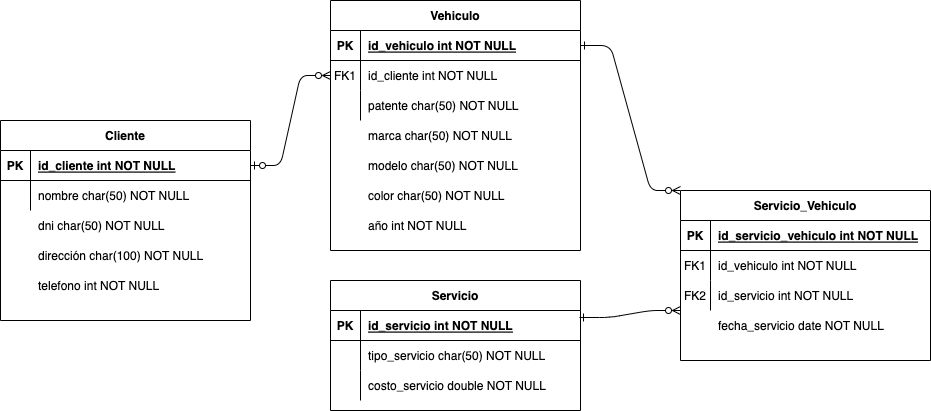

The diagram above was exported from draw.io. Its source (the exported page's mxGraphModel, read from the mxfile embedded in the PNG):
<mxGraphModel dx="987" dy="557" grid="1" gridSize="10" guides="1" tooltips="1" connect="1" arrows="1" fold="1" page="1" pageScale="1" pageWidth="850" pageHeight="1100" math="0" shadow="0" extFonts="Permanent Marker^https://fonts.googleapis.com/css?family=Permanent+Marker">
  <root>
    <mxCell id="0" />
    <mxCell id="1" parent="0" />
    <mxCell id="C-vyLk0tnHw3VtMMgP7b-1" value="" style="edgeStyle=entityRelationEdgeStyle;endArrow=ERzeroToMany;startArrow=ERzeroToOne;endFill=0;startFill=0;" parent="1" source="C-vyLk0tnHw3VtMMgP7b-24" target="C-vyLk0tnHw3VtMMgP7b-6" edge="1">
      <mxGeometry width="100" height="100" relative="1" as="geometry">
        <mxPoint x="340" y="720" as="sourcePoint" />
        <mxPoint x="440" y="620" as="targetPoint" />
      </mxGeometry>
    </mxCell>
    <mxCell id="C-vyLk0tnHw3VtMMgP7b-12" value="" style="edgeStyle=entityRelationEdgeStyle;endArrow=ERzeroToMany;startArrow=ERone;endFill=0;startFill=0;strokeColor=default;entryX=0;entryY=0;entryDx=0;entryDy=0;" parent="1" source="C-vyLk0tnHw3VtMMgP7b-3" target="FoX12t9HQ6YDpCNPPpRv-1" edge="1">
      <mxGeometry width="100" height="100" relative="1" as="geometry">
        <mxPoint x="400" y="180" as="sourcePoint" />
        <mxPoint x="925" y="160" as="targetPoint" />
      </mxGeometry>
    </mxCell>
    <mxCell id="C-vyLk0tnHw3VtMMgP7b-2" value="Vehiculo" style="shape=table;startSize=30;container=1;collapsible=1;childLayout=tableLayout;fixedRows=1;rowLines=0;fontStyle=1;align=center;resizeLast=1;" parent="1" vertex="1">
      <mxGeometry x="450" width="250" height="250" as="geometry" />
    </mxCell>
    <mxCell id="C-vyLk0tnHw3VtMMgP7b-3" value="" style="shape=partialRectangle;collapsible=0;dropTarget=0;pointerEvents=0;fillColor=none;points=[[0,0.5],[1,0.5]];portConstraint=eastwest;top=0;left=0;right=0;bottom=1;" parent="C-vyLk0tnHw3VtMMgP7b-2" vertex="1">
      <mxGeometry y="30" width="250" height="30" as="geometry" />
    </mxCell>
    <mxCell id="C-vyLk0tnHw3VtMMgP7b-4" value="PK" style="shape=partialRectangle;overflow=hidden;connectable=0;fillColor=none;top=0;left=0;bottom=0;right=0;fontStyle=1;" parent="C-vyLk0tnHw3VtMMgP7b-3" vertex="1">
      <mxGeometry width="30" height="30" as="geometry">
        <mxRectangle width="30" height="30" as="alternateBounds" />
      </mxGeometry>
    </mxCell>
    <mxCell id="C-vyLk0tnHw3VtMMgP7b-5" value="id_vehiculo int NOT NULL " style="shape=partialRectangle;overflow=hidden;connectable=0;fillColor=none;top=0;left=0;bottom=0;right=0;align=left;spacingLeft=6;fontStyle=5;" parent="C-vyLk0tnHw3VtMMgP7b-3" vertex="1">
      <mxGeometry x="30" width="220" height="30" as="geometry">
        <mxRectangle width="220" height="30" as="alternateBounds" />
      </mxGeometry>
    </mxCell>
    <mxCell id="C-vyLk0tnHw3VtMMgP7b-6" value="" style="shape=partialRectangle;collapsible=0;dropTarget=0;pointerEvents=0;fillColor=none;points=[[0,0.5],[1,0.5]];portConstraint=eastwest;top=0;left=0;right=0;bottom=0;" parent="C-vyLk0tnHw3VtMMgP7b-2" vertex="1">
      <mxGeometry y="60" width="250" height="30" as="geometry" />
    </mxCell>
    <mxCell id="C-vyLk0tnHw3VtMMgP7b-7" value="FK1" style="shape=partialRectangle;overflow=hidden;connectable=0;fillColor=none;top=0;left=0;bottom=0;right=0;" parent="C-vyLk0tnHw3VtMMgP7b-6" vertex="1">
      <mxGeometry width="30" height="30" as="geometry">
        <mxRectangle width="30" height="30" as="alternateBounds" />
      </mxGeometry>
    </mxCell>
    <mxCell id="C-vyLk0tnHw3VtMMgP7b-8" value="id_cliente int NOT NULL" style="shape=partialRectangle;overflow=hidden;connectable=0;fillColor=none;top=0;left=0;bottom=0;right=0;align=left;spacingLeft=6;" parent="C-vyLk0tnHw3VtMMgP7b-6" vertex="1">
      <mxGeometry x="30" width="220" height="30" as="geometry">
        <mxRectangle width="220" height="30" as="alternateBounds" />
      </mxGeometry>
    </mxCell>
    <mxCell id="C-vyLk0tnHw3VtMMgP7b-9" value="" style="shape=partialRectangle;collapsible=0;dropTarget=0;pointerEvents=0;fillColor=none;points=[[0,0.5],[1,0.5]];portConstraint=eastwest;top=0;left=0;right=0;bottom=0;" parent="C-vyLk0tnHw3VtMMgP7b-2" vertex="1">
      <mxGeometry y="90" width="250" height="30" as="geometry" />
    </mxCell>
    <mxCell id="C-vyLk0tnHw3VtMMgP7b-10" value="" style="shape=partialRectangle;overflow=hidden;connectable=0;fillColor=none;top=0;left=0;bottom=0;right=0;" parent="C-vyLk0tnHw3VtMMgP7b-9" vertex="1">
      <mxGeometry width="30" height="30" as="geometry">
        <mxRectangle width="30" height="30" as="alternateBounds" />
      </mxGeometry>
    </mxCell>
    <mxCell id="C-vyLk0tnHw3VtMMgP7b-11" value="patente char(50) NOT NULL" style="shape=partialRectangle;overflow=hidden;connectable=0;fillColor=none;top=0;left=0;bottom=0;right=0;align=left;spacingLeft=6;" parent="C-vyLk0tnHw3VtMMgP7b-9" vertex="1">
      <mxGeometry x="30" width="220" height="30" as="geometry">
        <mxRectangle width="220" height="30" as="alternateBounds" />
      </mxGeometry>
    </mxCell>
    <mxCell id="C-vyLk0tnHw3VtMMgP7b-13" value="Servicio" style="shape=table;startSize=30;container=1;collapsible=1;childLayout=tableLayout;fixedRows=1;rowLines=0;fontStyle=1;align=center;resizeLast=1;" parent="1" vertex="1">
      <mxGeometry x="450" y="280" width="250" height="130" as="geometry" />
    </mxCell>
    <mxCell id="C-vyLk0tnHw3VtMMgP7b-14" value="" style="shape=partialRectangle;collapsible=0;dropTarget=0;pointerEvents=0;fillColor=none;points=[[0,0.5],[1,0.5]];portConstraint=eastwest;top=0;left=0;right=0;bottom=1;" parent="C-vyLk0tnHw3VtMMgP7b-13" vertex="1">
      <mxGeometry y="30" width="250" height="30" as="geometry" />
    </mxCell>
    <mxCell id="C-vyLk0tnHw3VtMMgP7b-15" value="PK" style="shape=partialRectangle;overflow=hidden;connectable=0;fillColor=none;top=0;left=0;bottom=0;right=0;fontStyle=1;" parent="C-vyLk0tnHw3VtMMgP7b-14" vertex="1">
      <mxGeometry width="30" height="30" as="geometry">
        <mxRectangle width="30" height="30" as="alternateBounds" />
      </mxGeometry>
    </mxCell>
    <mxCell id="C-vyLk0tnHw3VtMMgP7b-16" value="id_servicio int NOT NULL " style="shape=partialRectangle;overflow=hidden;connectable=0;fillColor=none;top=0;left=0;bottom=0;right=0;align=left;spacingLeft=6;fontStyle=5;" parent="C-vyLk0tnHw3VtMMgP7b-14" vertex="1">
      <mxGeometry x="30" width="220" height="30" as="geometry">
        <mxRectangle width="220" height="30" as="alternateBounds" />
      </mxGeometry>
    </mxCell>
    <mxCell id="C-vyLk0tnHw3VtMMgP7b-17" value="" style="shape=partialRectangle;collapsible=0;dropTarget=0;pointerEvents=0;fillColor=none;points=[[0,0.5],[1,0.5]];portConstraint=eastwest;top=0;left=0;right=0;bottom=0;" parent="C-vyLk0tnHw3VtMMgP7b-13" vertex="1">
      <mxGeometry y="60" width="250" height="30" as="geometry" />
    </mxCell>
    <mxCell id="C-vyLk0tnHw3VtMMgP7b-18" value="" style="shape=partialRectangle;overflow=hidden;connectable=0;fillColor=none;top=0;left=0;bottom=0;right=0;" parent="C-vyLk0tnHw3VtMMgP7b-17" vertex="1">
      <mxGeometry width="30" height="30" as="geometry">
        <mxRectangle width="30" height="30" as="alternateBounds" />
      </mxGeometry>
    </mxCell>
    <mxCell id="C-vyLk0tnHw3VtMMgP7b-19" value="" style="shape=partialRectangle;overflow=hidden;connectable=0;fillColor=none;top=0;left=0;bottom=0;right=0;align=left;spacingLeft=6;" parent="C-vyLk0tnHw3VtMMgP7b-17" vertex="1">
      <mxGeometry x="30" width="220" height="30" as="geometry">
        <mxRectangle width="220" height="30" as="alternateBounds" />
      </mxGeometry>
    </mxCell>
    <mxCell id="C-vyLk0tnHw3VtMMgP7b-20" value="" style="shape=partialRectangle;collapsible=0;dropTarget=0;pointerEvents=0;fillColor=none;points=[[0,0.5],[1,0.5]];portConstraint=eastwest;top=0;left=0;right=0;bottom=0;" parent="C-vyLk0tnHw3VtMMgP7b-13" vertex="1">
      <mxGeometry y="90" width="250" height="30" as="geometry" />
    </mxCell>
    <mxCell id="C-vyLk0tnHw3VtMMgP7b-21" value="" style="shape=partialRectangle;overflow=hidden;connectable=0;fillColor=none;top=0;left=0;bottom=0;right=0;" parent="C-vyLk0tnHw3VtMMgP7b-20" vertex="1">
      <mxGeometry width="30" height="30" as="geometry">
        <mxRectangle width="30" height="30" as="alternateBounds" />
      </mxGeometry>
    </mxCell>
    <mxCell id="C-vyLk0tnHw3VtMMgP7b-22" value="" style="shape=partialRectangle;overflow=hidden;connectable=0;fillColor=none;top=0;left=0;bottom=0;right=0;align=left;spacingLeft=6;" parent="C-vyLk0tnHw3VtMMgP7b-20" vertex="1">
      <mxGeometry x="30" width="220" height="30" as="geometry">
        <mxRectangle width="220" height="30" as="alternateBounds" />
      </mxGeometry>
    </mxCell>
    <mxCell id="C-vyLk0tnHw3VtMMgP7b-23" value="Cliente" style="shape=table;startSize=30;container=1;collapsible=1;childLayout=tableLayout;fixedRows=1;rowLines=0;fontStyle=1;align=center;resizeLast=1;" parent="1" vertex="1">
      <mxGeometry x="120" y="120" width="250" height="200" as="geometry" />
    </mxCell>
    <mxCell id="C-vyLk0tnHw3VtMMgP7b-24" value="" style="shape=partialRectangle;collapsible=0;dropTarget=0;pointerEvents=0;fillColor=none;points=[[0,0.5],[1,0.5]];portConstraint=eastwest;top=0;left=0;right=0;bottom=1;" parent="C-vyLk0tnHw3VtMMgP7b-23" vertex="1">
      <mxGeometry y="30" width="250" height="30" as="geometry" />
    </mxCell>
    <mxCell id="C-vyLk0tnHw3VtMMgP7b-25" value="PK" style="shape=partialRectangle;overflow=hidden;connectable=0;fillColor=none;top=0;left=0;bottom=0;right=0;fontStyle=1;" parent="C-vyLk0tnHw3VtMMgP7b-24" vertex="1">
      <mxGeometry width="30" height="30" as="geometry">
        <mxRectangle width="30" height="30" as="alternateBounds" />
      </mxGeometry>
    </mxCell>
    <mxCell id="C-vyLk0tnHw3VtMMgP7b-26" value="id_cliente int NOT NULL " style="shape=partialRectangle;overflow=hidden;connectable=0;fillColor=none;top=0;left=0;bottom=0;right=0;align=left;spacingLeft=6;fontStyle=5;" parent="C-vyLk0tnHw3VtMMgP7b-24" vertex="1">
      <mxGeometry x="30" width="220" height="30" as="geometry">
        <mxRectangle width="220" height="30" as="alternateBounds" />
      </mxGeometry>
    </mxCell>
    <mxCell id="C-vyLk0tnHw3VtMMgP7b-27" value="" style="shape=partialRectangle;collapsible=0;dropTarget=0;pointerEvents=0;fillColor=none;points=[[0,0.5],[1,0.5]];portConstraint=eastwest;top=0;left=0;right=0;bottom=0;" parent="C-vyLk0tnHw3VtMMgP7b-23" vertex="1">
      <mxGeometry y="60" width="250" height="30" as="geometry" />
    </mxCell>
    <mxCell id="C-vyLk0tnHw3VtMMgP7b-28" value="" style="shape=partialRectangle;overflow=hidden;connectable=0;fillColor=none;top=0;left=0;bottom=0;right=0;" parent="C-vyLk0tnHw3VtMMgP7b-27" vertex="1">
      <mxGeometry width="30" height="30" as="geometry">
        <mxRectangle width="30" height="30" as="alternateBounds" />
      </mxGeometry>
    </mxCell>
    <mxCell id="C-vyLk0tnHw3VtMMgP7b-29" value="nombre char(50) NOT NULL" style="shape=partialRectangle;overflow=hidden;connectable=0;fillColor=none;top=0;left=0;bottom=0;right=0;align=left;spacingLeft=6;" parent="C-vyLk0tnHw3VtMMgP7b-27" vertex="1">
      <mxGeometry x="30" width="220" height="30" as="geometry">
        <mxRectangle width="220" height="30" as="alternateBounds" />
      </mxGeometry>
    </mxCell>
    <mxCell id="FoX12t9HQ6YDpCNPPpRv-1" value="Servicio_Vehiculo" style="shape=table;startSize=30;container=1;collapsible=1;childLayout=tableLayout;fixedRows=1;rowLines=0;fontStyle=1;align=center;resizeLast=1;" vertex="1" parent="1">
      <mxGeometry x="800" y="190" width="250" height="170" as="geometry" />
    </mxCell>
    <mxCell id="FoX12t9HQ6YDpCNPPpRv-2" value="" style="shape=partialRectangle;collapsible=0;dropTarget=0;pointerEvents=0;fillColor=none;points=[[0,0.5],[1,0.5]];portConstraint=eastwest;top=0;left=0;right=0;bottom=1;" vertex="1" parent="FoX12t9HQ6YDpCNPPpRv-1">
      <mxGeometry y="30" width="250" height="30" as="geometry" />
    </mxCell>
    <mxCell id="FoX12t9HQ6YDpCNPPpRv-3" value="PK" style="shape=partialRectangle;overflow=hidden;connectable=0;fillColor=none;top=0;left=0;bottom=0;right=0;fontStyle=1;" vertex="1" parent="FoX12t9HQ6YDpCNPPpRv-2">
      <mxGeometry width="30" height="30" as="geometry">
        <mxRectangle width="30" height="30" as="alternateBounds" />
      </mxGeometry>
    </mxCell>
    <mxCell id="FoX12t9HQ6YDpCNPPpRv-4" value="id_servicio_vehiculo int NOT NULL " style="shape=partialRectangle;overflow=hidden;connectable=0;fillColor=none;top=0;left=0;bottom=0;right=0;align=left;spacingLeft=6;fontStyle=5;" vertex="1" parent="FoX12t9HQ6YDpCNPPpRv-2">
      <mxGeometry x="30" width="220" height="30" as="geometry">
        <mxRectangle width="220" height="30" as="alternateBounds" />
      </mxGeometry>
    </mxCell>
    <mxCell id="FoX12t9HQ6YDpCNPPpRv-5" value="" style="shape=partialRectangle;collapsible=0;dropTarget=0;pointerEvents=0;fillColor=none;points=[[0,0.5],[1,0.5]];portConstraint=eastwest;top=0;left=0;right=0;bottom=0;" vertex="1" parent="FoX12t9HQ6YDpCNPPpRv-1">
      <mxGeometry y="60" width="250" height="30" as="geometry" />
    </mxCell>
    <mxCell id="FoX12t9HQ6YDpCNPPpRv-6" value="FK1" style="shape=partialRectangle;overflow=hidden;connectable=0;fillColor=none;top=0;left=0;bottom=0;right=0;" vertex="1" parent="FoX12t9HQ6YDpCNPPpRv-5">
      <mxGeometry width="30" height="30" as="geometry">
        <mxRectangle width="30" height="30" as="alternateBounds" />
      </mxGeometry>
    </mxCell>
    <mxCell id="FoX12t9HQ6YDpCNPPpRv-7" value="id_vehiculo int NOT NULL" style="shape=partialRectangle;overflow=hidden;connectable=0;fillColor=none;top=0;left=0;bottom=0;right=0;align=left;spacingLeft=6;" vertex="1" parent="FoX12t9HQ6YDpCNPPpRv-5">
      <mxGeometry x="30" width="220" height="30" as="geometry">
        <mxRectangle width="220" height="30" as="alternateBounds" />
      </mxGeometry>
    </mxCell>
    <mxCell id="FoX12t9HQ6YDpCNPPpRv-8" value="" style="shape=partialRectangle;collapsible=0;dropTarget=0;pointerEvents=0;fillColor=none;points=[[0,0.5],[1,0.5]];portConstraint=eastwest;top=0;left=0;right=0;bottom=0;" vertex="1" parent="FoX12t9HQ6YDpCNPPpRv-1">
      <mxGeometry y="90" width="250" height="30" as="geometry" />
    </mxCell>
    <mxCell id="FoX12t9HQ6YDpCNPPpRv-9" value="" style="shape=partialRectangle;overflow=hidden;connectable=0;fillColor=none;top=0;left=0;bottom=0;right=0;" vertex="1" parent="FoX12t9HQ6YDpCNPPpRv-8">
      <mxGeometry width="30" height="30" as="geometry">
        <mxRectangle width="30" height="30" as="alternateBounds" />
      </mxGeometry>
    </mxCell>
    <mxCell id="FoX12t9HQ6YDpCNPPpRv-10" value="id_servicio int NOT NULL" style="shape=partialRectangle;overflow=hidden;connectable=0;fillColor=none;top=0;left=0;bottom=0;right=0;align=left;spacingLeft=6;" vertex="1" parent="FoX12t9HQ6YDpCNPPpRv-8">
      <mxGeometry x="30" width="220" height="30" as="geometry">
        <mxRectangle width="220" height="30" as="alternateBounds" />
      </mxGeometry>
    </mxCell>
    <mxCell id="FoX12t9HQ6YDpCNPPpRv-11" value="FK2" style="shape=partialRectangle;overflow=hidden;connectable=0;fillColor=none;top=0;left=0;bottom=0;right=0;strokeWidth=1;" vertex="1" parent="1">
      <mxGeometry x="800" y="280" width="30" height="30" as="geometry">
        <mxRectangle width="30" height="30" as="alternateBounds" />
      </mxGeometry>
    </mxCell>
    <mxCell id="FoX12t9HQ6YDpCNPPpRv-12" value="" style="edgeStyle=entityRelationEdgeStyle;endArrow=ERzeroToMany;startArrow=ERone;endFill=0;startFill=0;strokeColor=default;exitX=0.996;exitY=0.233;exitDx=0;exitDy=0;exitPerimeter=0;" edge="1" parent="1" source="C-vyLk0tnHw3VtMMgP7b-14">
      <mxGeometry width="100" height="100" relative="1" as="geometry">
        <mxPoint x="710" y="175" as="sourcePoint" />
        <mxPoint x="800" y="310" as="targetPoint" />
      </mxGeometry>
    </mxCell>
    <mxCell id="FoX12t9HQ6YDpCNPPpRv-13" value="tipo_servicio char(50) NOT NULL" style="shape=partialRectangle;overflow=hidden;connectable=0;fillColor=none;top=0;left=0;bottom=0;right=0;align=left;spacingLeft=6;" vertex="1" parent="1">
      <mxGeometry x="480" y="340" width="220" height="30" as="geometry" />
    </mxCell>
    <mxCell id="FoX12t9HQ6YDpCNPPpRv-15" value="dni char(50) NOT NULL" style="shape=partialRectangle;overflow=hidden;connectable=0;fillColor=none;top=0;left=0;bottom=0;right=0;align=left;spacingLeft=6;" vertex="1" parent="1">
      <mxGeometry x="150" y="210" width="220" height="30" as="geometry">
        <mxRectangle width="220" height="30" as="alternateBounds" />
      </mxGeometry>
    </mxCell>
    <mxCell id="FoX12t9HQ6YDpCNPPpRv-16" value="dirección char(100) NOT NULL" style="shape=partialRectangle;overflow=hidden;connectable=0;fillColor=none;top=0;left=0;bottom=0;right=0;align=left;spacingLeft=6;" vertex="1" parent="1">
      <mxGeometry x="150" y="240" width="220" height="30" as="geometry">
        <mxRectangle width="220" height="30" as="alternateBounds" />
      </mxGeometry>
    </mxCell>
    <mxCell id="FoX12t9HQ6YDpCNPPpRv-17" value="telefono int NOT NULL" style="shape=partialRectangle;overflow=hidden;connectable=0;fillColor=none;top=0;left=0;bottom=0;right=0;align=left;spacingLeft=6;" vertex="1" parent="1">
      <mxGeometry x="150" y="270" width="220" height="30" as="geometry">
        <mxRectangle width="220" height="30" as="alternateBounds" />
      </mxGeometry>
    </mxCell>
    <mxCell id="FoX12t9HQ6YDpCNPPpRv-18" value="marca char(50) NOT NULL" style="shape=partialRectangle;overflow=hidden;connectable=0;fillColor=none;top=0;left=0;bottom=0;right=0;align=left;spacingLeft=6;" vertex="1" parent="1">
      <mxGeometry x="480" y="120" width="220" height="30" as="geometry">
        <mxRectangle width="220" height="30" as="alternateBounds" />
      </mxGeometry>
    </mxCell>
    <mxCell id="FoX12t9HQ6YDpCNPPpRv-19" value="modelo char(50) NOT NULL" style="shape=partialRectangle;overflow=hidden;connectable=0;fillColor=none;top=0;left=0;bottom=0;right=0;align=left;spacingLeft=6;" vertex="1" parent="1">
      <mxGeometry x="480" y="150" width="220" height="30" as="geometry">
        <mxRectangle width="220" height="30" as="alternateBounds" />
      </mxGeometry>
    </mxCell>
    <mxCell id="FoX12t9HQ6YDpCNPPpRv-20" value="color char(50) NOT NULL" style="shape=partialRectangle;overflow=hidden;connectable=0;fillColor=none;top=0;left=0;bottom=0;right=0;align=left;spacingLeft=6;" vertex="1" parent="1">
      <mxGeometry x="480" y="180" width="220" height="30" as="geometry">
        <mxRectangle width="220" height="30" as="alternateBounds" />
      </mxGeometry>
    </mxCell>
    <mxCell id="FoX12t9HQ6YDpCNPPpRv-21" value="año int NOT NULL" style="shape=partialRectangle;overflow=hidden;connectable=0;fillColor=none;top=0;left=0;bottom=0;right=0;align=left;spacingLeft=6;" vertex="1" parent="1">
      <mxGeometry x="480" y="210" width="220" height="30" as="geometry">
        <mxRectangle width="220" height="30" as="alternateBounds" />
      </mxGeometry>
    </mxCell>
    <mxCell id="FoX12t9HQ6YDpCNPPpRv-23" value="costo_servicio double NOT NULL" style="shape=partialRectangle;overflow=hidden;connectable=0;fillColor=none;top=0;left=0;bottom=0;right=0;align=left;spacingLeft=6;" vertex="1" parent="1">
      <mxGeometry x="480" y="370" width="220" height="30" as="geometry">
        <mxRectangle width="220" height="30" as="alternateBounds" />
      </mxGeometry>
    </mxCell>
    <mxCell id="FoX12t9HQ6YDpCNPPpRv-34" value="fecha_servicio date NOT NULL" style="shape=partialRectangle;overflow=hidden;connectable=0;fillColor=none;top=0;left=0;bottom=0;right=0;align=left;spacingLeft=6;" vertex="1" parent="1">
      <mxGeometry x="830" y="310" width="220" height="30" as="geometry">
        <mxRectangle width="220" height="30" as="alternateBounds" />
      </mxGeometry>
    </mxCell>
  </root>
</mxGraphModel>